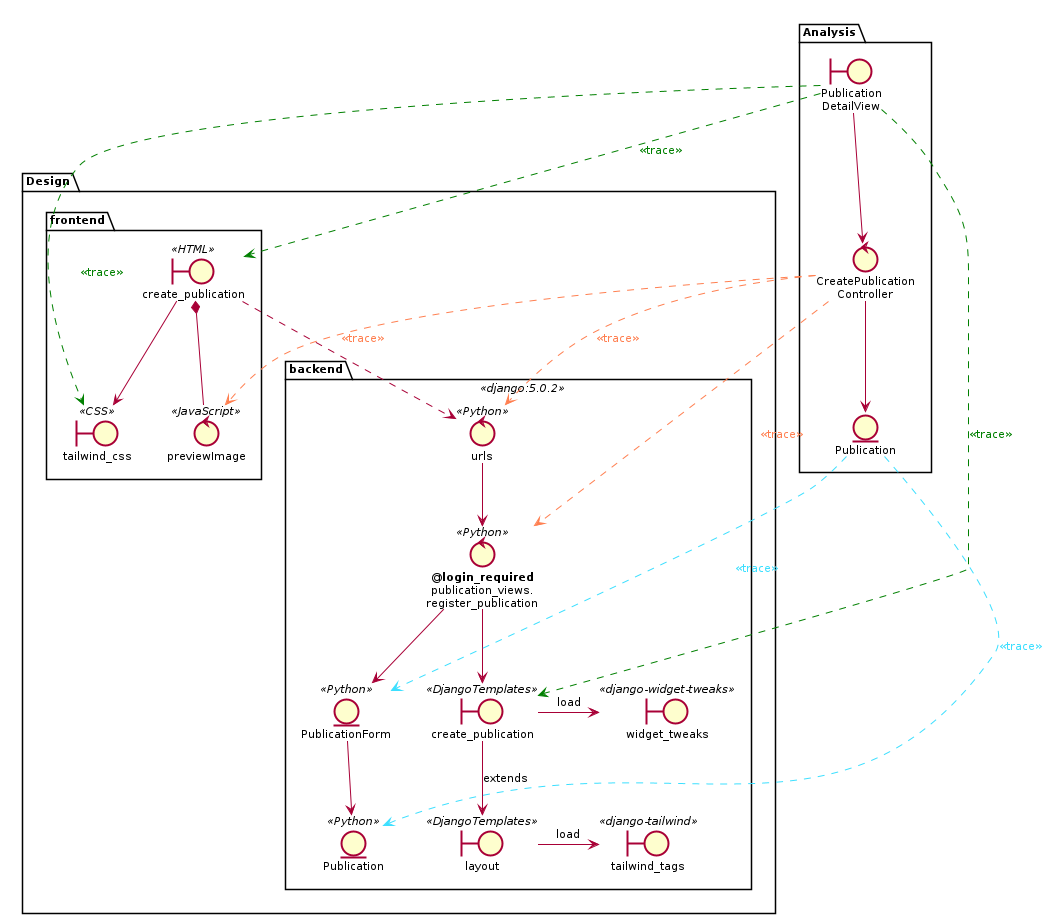

The diagram above was rendered by PlantUML. Its source (embedded in the PNG):
@startuml
skinparam style strictuml
skinparam defaultTextAlignment center
skinparam defaultFontSize 11

package Analysis{
    boundary "Publication\nDetailView" as PublicationDetailViewAnalysis
    entity "Publication" as PublicationAnalysis
    control "CreatePublication\nController" as CreatePublicationControllerAnalysis

    PublicationDetailViewAnalysis --> CreatePublicationControllerAnalysis
    CreatePublicationControllerAnalysis --> PublicationAnalysis
}

package Design{
    package backend <<django:5.0.2>>{
        boundary "create_publication" as PublicationDetailView << DjangoTemplates >>
        boundary "layout" as mainLayoutProfileView << DjangoTemplates >>
        boundary "widget_tweaks" as widgetTweaks << django-widget-tweaks >>
        boundary "tailwind_tags" as tailwindTags << django-tailwind >>
        control urls << Python >>
        control "<b>@login_required</b>\npublication_views.\nregister_publication" as CreatePublicationController << Python >>
        entity PublicationForm << Python >>
        entity Publication << Python >>
    }

    package frontend {
        boundary "create_publication" as PublicationHtml << HTML >>
        boundary "tailwind_css" as outputCss << CSS >>
        control previewImage << JavaScript >>
    }

    PublicationHtml -d-> outputCss
    PublicationHtml *-d- previewImage
    PublicationHtml ..> urls
    urls --> CreatePublicationController
    CreatePublicationController -d-> PublicationDetailView
    PublicationDetailView -d-> mainLayoutProfileView: extends
    mainLayoutProfileView -> tailwindTags: load
    PublicationDetailView -> widgetTweaks: load

    CreatePublicationController -d-> PublicationForm
    PublicationForm -d-> Publication
}

PublicationDetailViewAnalysis .[#green]r.> PublicationHtml : <font color=green><<trace>></font>
PublicationDetailViewAnalysis .[#green].> outputCss : <font color=green><<trace>></font>
PublicationDetailViewAnalysis .[#green].> PublicationDetailView : <font color=green><<trace>></font>

CreatePublicationControllerAnalysis .[#coral].> urls : <font color=coral><<trace>></font>
CreatePublicationControllerAnalysis .[#coral].> CreatePublicationController : <font color=coral><<trace>></font>
CreatePublicationControllerAnalysis .[#coral].> previewImage : <font color=coral><<trace>></font>

PublicationAnalysis .[#3cdfff].> PublicationForm : <font color=3cdfff><<trace>></font>
PublicationAnalysis .[#3cdfff].> Publication : <font color=3cdfff><<trace>></font>


@enduml